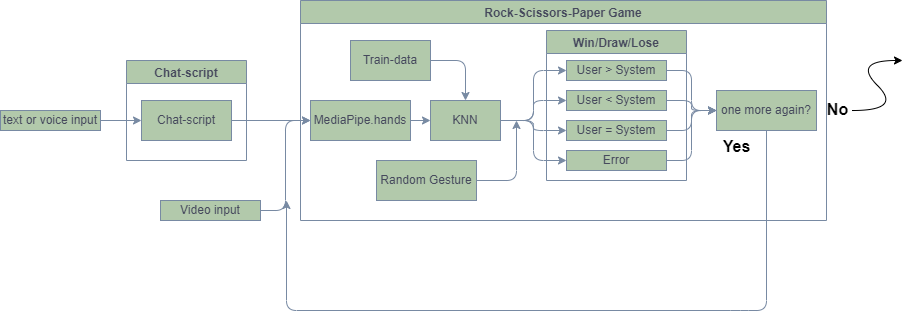

The diagram above was exported from draw.io. Its source (the exported page's mxGraphModel, read from the mxfile embedded in the PNG):
<mxGraphModel dx="1422" dy="865" grid="1" gridSize="10" guides="1" tooltips="1" connect="1" arrows="1" fold="1" page="1" pageScale="1" pageWidth="1169" pageHeight="827" math="0" shadow="0">
  <root>
    <mxCell id="0" />
    <mxCell id="1" parent="0" />
    <mxCell id="BacBeWVlU_dOk8POXJ0M-6" value="Chat-script" style="swimlane;rounded=0;sketch=0;fontColor=#46495D;strokeColor=#788AA3;fillColor=#B2C9AB;" parent="1" vertex="1">
      <mxGeometry x="140" y="260" width="120" height="100" as="geometry">
        <mxRectangle x="90" y="240" width="100" height="23" as="alternateBounds" />
      </mxGeometry>
    </mxCell>
    <mxCell id="BacBeWVlU_dOk8POXJ0M-8" value="Chat-script" style="rounded=0;whiteSpace=wrap;html=1;sketch=0;fontColor=#46495D;strokeColor=#788AA3;fillColor=#B2C9AB;" parent="BacBeWVlU_dOk8POXJ0M-6" vertex="1">
      <mxGeometry x="15" y="40" width="90" height="40" as="geometry" />
    </mxCell>
    <mxCell id="BacBeWVlU_dOk8POXJ0M-7" value="Rock-Scissors-Paper Game" style="swimlane;rounded=0;sketch=0;fontColor=#46495D;strokeColor=#788AA3;fillColor=#B2C9AB;" parent="1" vertex="1">
      <mxGeometry x="314" y="200" width="526" height="220" as="geometry" />
    </mxCell>
    <mxCell id="6UygzFzl_BxoQ5fJGexL-2" style="edgeStyle=orthogonalEdgeStyle;curved=0;rounded=1;sketch=0;orthogonalLoop=1;jettySize=auto;html=1;exitX=1;exitY=0.5;exitDx=0;exitDy=0;entryX=0;entryY=0.5;entryDx=0;entryDy=0;fontColor=#46495D;strokeColor=#788AA3;fillColor=#B2C9AB;" parent="BacBeWVlU_dOk8POXJ0M-7" source="BacBeWVlU_dOk8POXJ0M-13" target="6UygzFzl_BxoQ5fJGexL-1" edge="1">
      <mxGeometry relative="1" as="geometry" />
    </mxCell>
    <mxCell id="BacBeWVlU_dOk8POXJ0M-13" value="MediaPipe.hands" style="rounded=0;whiteSpace=wrap;html=1;sketch=0;fontColor=#46495D;strokeColor=#788AA3;fillColor=#B2C9AB;" parent="BacBeWVlU_dOk8POXJ0M-7" vertex="1">
      <mxGeometry x="10" y="100" width="100" height="40" as="geometry" />
    </mxCell>
    <mxCell id="6UygzFzl_BxoQ5fJGexL-1" value="KNN" style="rounded=0;whiteSpace=wrap;html=1;sketch=0;fontColor=#46495D;strokeColor=#788AA3;fillColor=#B2C9AB;" parent="BacBeWVlU_dOk8POXJ0M-7" vertex="1">
      <mxGeometry x="130" y="100" width="70" height="40" as="geometry" />
    </mxCell>
    <mxCell id="6UygzFzl_BxoQ5fJGexL-12" value="Win/Draw/Lose" style="swimlane;rounded=0;sketch=0;fontColor=#46495D;strokeColor=#788AA3;fillColor=#B2C9AB;" parent="BacBeWVlU_dOk8POXJ0M-7" vertex="1">
      <mxGeometry x="246" y="30" width="140" height="150" as="geometry" />
    </mxCell>
    <mxCell id="6UygzFzl_BxoQ5fJGexL-13" value="User &amp;gt; System" style="rounded=0;whiteSpace=wrap;html=1;sketch=0;fontColor=#46495D;strokeColor=#788AA3;fillColor=#B2C9AB;" parent="6UygzFzl_BxoQ5fJGexL-12" vertex="1">
      <mxGeometry x="20" y="30" width="100" height="20" as="geometry" />
    </mxCell>
    <mxCell id="6UygzFzl_BxoQ5fJGexL-14" value="User &amp;lt; System" style="rounded=0;whiteSpace=wrap;html=1;sketch=0;fontColor=#46495D;strokeColor=#788AA3;fillColor=#B2C9AB;" parent="6UygzFzl_BxoQ5fJGexL-12" vertex="1">
      <mxGeometry x="20" y="60" width="100" height="20" as="geometry" />
    </mxCell>
    <mxCell id="6UygzFzl_BxoQ5fJGexL-15" value="User = System" style="rounded=0;whiteSpace=wrap;html=1;sketch=0;fontColor=#46495D;strokeColor=#788AA3;fillColor=#B2C9AB;" parent="6UygzFzl_BxoQ5fJGexL-12" vertex="1">
      <mxGeometry x="20" y="90" width="100" height="20" as="geometry" />
    </mxCell>
    <mxCell id="6UygzFzl_BxoQ5fJGexL-16" value="Error" style="rounded=0;whiteSpace=wrap;html=1;sketch=0;fontColor=#46495D;strokeColor=#788AA3;fillColor=#B2C9AB;" parent="6UygzFzl_BxoQ5fJGexL-12" vertex="1">
      <mxGeometry x="20" y="120" width="100" height="20" as="geometry" />
    </mxCell>
    <mxCell id="6UygzFzl_BxoQ5fJGexL-19" style="edgeStyle=orthogonalEdgeStyle;rounded=1;sketch=0;orthogonalLoop=1;jettySize=auto;html=1;exitX=1;exitY=0.5;exitDx=0;exitDy=0;fontColor=#46495D;strokeColor=#788AA3;fillColor=#B2C9AB;entryX=0;entryY=0.5;entryDx=0;entryDy=0;" parent="BacBeWVlU_dOk8POXJ0M-7" source="6UygzFzl_BxoQ5fJGexL-1" target="6UygzFzl_BxoQ5fJGexL-13" edge="1">
      <mxGeometry relative="1" as="geometry">
        <mxPoint x="240" y="120.28571428571433" as="targetPoint" />
      </mxGeometry>
    </mxCell>
    <mxCell id="6UygzFzl_BxoQ5fJGexL-20" style="edgeStyle=orthogonalEdgeStyle;rounded=1;sketch=0;orthogonalLoop=1;jettySize=auto;html=1;exitX=1;exitY=0.5;exitDx=0;exitDy=0;entryX=0;entryY=0.5;entryDx=0;entryDy=0;fontColor=#46495D;strokeColor=#788AA3;fillColor=#B2C9AB;" parent="BacBeWVlU_dOk8POXJ0M-7" source="6UygzFzl_BxoQ5fJGexL-1" target="6UygzFzl_BxoQ5fJGexL-14" edge="1">
      <mxGeometry relative="1" as="geometry" />
    </mxCell>
    <mxCell id="6UygzFzl_BxoQ5fJGexL-21" style="edgeStyle=orthogonalEdgeStyle;rounded=1;sketch=0;orthogonalLoop=1;jettySize=auto;html=1;exitX=1;exitY=0.5;exitDx=0;exitDy=0;entryX=0;entryY=0.5;entryDx=0;entryDy=0;fontColor=#46495D;strokeColor=#788AA3;fillColor=#B2C9AB;" parent="BacBeWVlU_dOk8POXJ0M-7" source="6UygzFzl_BxoQ5fJGexL-1" target="6UygzFzl_BxoQ5fJGexL-15" edge="1">
      <mxGeometry relative="1" as="geometry" />
    </mxCell>
    <mxCell id="6UygzFzl_BxoQ5fJGexL-22" style="edgeStyle=orthogonalEdgeStyle;rounded=1;sketch=0;orthogonalLoop=1;jettySize=auto;html=1;exitX=1;exitY=0.5;exitDx=0;exitDy=0;entryX=0;entryY=0.5;entryDx=0;entryDy=0;fontColor=#46495D;strokeColor=#788AA3;fillColor=#B2C9AB;" parent="BacBeWVlU_dOk8POXJ0M-7" source="6UygzFzl_BxoQ5fJGexL-1" target="6UygzFzl_BxoQ5fJGexL-16" edge="1">
      <mxGeometry relative="1" as="geometry" />
    </mxCell>
    <mxCell id="6UygzFzl_BxoQ5fJGexL-23" value="one more again?" style="rounded=0;whiteSpace=wrap;html=1;sketch=0;fontColor=#46495D;strokeColor=#788AA3;fillColor=#B2C9AB;" parent="BacBeWVlU_dOk8POXJ0M-7" vertex="1">
      <mxGeometry x="416" y="90" width="100" height="40" as="geometry" />
    </mxCell>
    <mxCell id="6UygzFzl_BxoQ5fJGexL-26" style="edgeStyle=orthogonalEdgeStyle;rounded=1;sketch=0;orthogonalLoop=1;jettySize=auto;html=1;exitX=1;exitY=0.5;exitDx=0;exitDy=0;entryX=0;entryY=0.5;entryDx=0;entryDy=0;fontColor=#46495D;strokeColor=#788AA3;fillColor=#B2C9AB;" parent="BacBeWVlU_dOk8POXJ0M-7" source="6UygzFzl_BxoQ5fJGexL-13" target="6UygzFzl_BxoQ5fJGexL-23" edge="1">
      <mxGeometry relative="1" as="geometry" />
    </mxCell>
    <mxCell id="6UygzFzl_BxoQ5fJGexL-27" style="edgeStyle=orthogonalEdgeStyle;rounded=1;sketch=0;orthogonalLoop=1;jettySize=auto;html=1;exitX=1;exitY=0.5;exitDx=0;exitDy=0;entryX=0;entryY=0.5;entryDx=0;entryDy=0;fontColor=#46495D;strokeColor=#788AA3;fillColor=#B2C9AB;" parent="BacBeWVlU_dOk8POXJ0M-7" source="6UygzFzl_BxoQ5fJGexL-14" target="6UygzFzl_BxoQ5fJGexL-23" edge="1">
      <mxGeometry relative="1" as="geometry" />
    </mxCell>
    <mxCell id="6UygzFzl_BxoQ5fJGexL-28" style="edgeStyle=orthogonalEdgeStyle;rounded=1;sketch=0;orthogonalLoop=1;jettySize=auto;html=1;exitX=1;exitY=0.5;exitDx=0;exitDy=0;entryX=0;entryY=0.5;entryDx=0;entryDy=0;fontColor=#46495D;strokeColor=#788AA3;fillColor=#B2C9AB;" parent="BacBeWVlU_dOk8POXJ0M-7" source="6UygzFzl_BxoQ5fJGexL-15" target="6UygzFzl_BxoQ5fJGexL-23" edge="1">
      <mxGeometry relative="1" as="geometry" />
    </mxCell>
    <mxCell id="6UygzFzl_BxoQ5fJGexL-29" style="edgeStyle=orthogonalEdgeStyle;rounded=1;sketch=0;orthogonalLoop=1;jettySize=auto;html=1;exitX=1;exitY=0.5;exitDx=0;exitDy=0;entryX=0;entryY=0.5;entryDx=0;entryDy=0;fontColor=#46495D;strokeColor=#788AA3;fillColor=#B2C9AB;" parent="BacBeWVlU_dOk8POXJ0M-7" source="6UygzFzl_BxoQ5fJGexL-16" target="6UygzFzl_BxoQ5fJGexL-23" edge="1">
      <mxGeometry relative="1" as="geometry" />
    </mxCell>
    <mxCell id="6UygzFzl_BxoQ5fJGexL-35" style="edgeStyle=orthogonalEdgeStyle;rounded=1;sketch=0;orthogonalLoop=1;jettySize=auto;html=1;exitX=1;exitY=0.5;exitDx=0;exitDy=0;entryX=0.5;entryY=0;entryDx=0;entryDy=0;fontColor=#46495D;strokeColor=#788AA3;fillColor=#B2C9AB;" parent="BacBeWVlU_dOk8POXJ0M-7" source="6UygzFzl_BxoQ5fJGexL-34" target="6UygzFzl_BxoQ5fJGexL-1" edge="1">
      <mxGeometry relative="1" as="geometry" />
    </mxCell>
    <mxCell id="6UygzFzl_BxoQ5fJGexL-34" value="Train-data" style="rounded=0;whiteSpace=wrap;html=1;sketch=0;fontColor=#46495D;strokeColor=#788AA3;fillColor=#B2C9AB;" parent="BacBeWVlU_dOk8POXJ0M-7" vertex="1">
      <mxGeometry x="50" y="40" width="80" height="40" as="geometry" />
    </mxCell>
    <mxCell id="_iv9y3X8h6k_BMjAP3Ex-2" value="Random Gesture" style="rounded=0;whiteSpace=wrap;html=1;sketch=0;fontColor=#46495D;strokeColor=#788AA3;fillColor=#B2C9AB;" vertex="1" parent="BacBeWVlU_dOk8POXJ0M-7">
      <mxGeometry x="76" y="160" width="100" height="40" as="geometry" />
    </mxCell>
    <mxCell id="BacBeWVlU_dOk8POXJ0M-11" style="edgeStyle=orthogonalEdgeStyle;curved=0;rounded=1;sketch=0;orthogonalLoop=1;jettySize=auto;html=1;exitX=1;exitY=0.5;exitDx=0;exitDy=0;entryX=0;entryY=0.5;entryDx=0;entryDy=0;fontColor=#46495D;strokeColor=#788AA3;fillColor=#B2C9AB;" parent="1" source="BacBeWVlU_dOk8POXJ0M-10" target="BacBeWVlU_dOk8POXJ0M-8" edge="1">
      <mxGeometry relative="1" as="geometry" />
    </mxCell>
    <mxCell id="BacBeWVlU_dOk8POXJ0M-10" value="text or voice input" style="rounded=0;whiteSpace=wrap;html=1;sketch=0;fontColor=#46495D;strokeColor=#788AA3;fillColor=#B2C9AB;" parent="1" vertex="1">
      <mxGeometry x="14" y="310" width="100" height="20" as="geometry" />
    </mxCell>
    <mxCell id="6UygzFzl_BxoQ5fJGexL-4" style="edgeStyle=orthogonalEdgeStyle;rounded=1;sketch=0;orthogonalLoop=1;jettySize=auto;html=1;exitX=1;exitY=0.5;exitDx=0;exitDy=0;entryX=0;entryY=0.5;entryDx=0;entryDy=0;fontColor=#46495D;strokeColor=#788AA3;fillColor=#B2C9AB;" parent="1" source="BacBeWVlU_dOk8POXJ0M-12" target="BacBeWVlU_dOk8POXJ0M-13" edge="1">
      <mxGeometry relative="1" as="geometry" />
    </mxCell>
    <mxCell id="BacBeWVlU_dOk8POXJ0M-12" value="Video input" style="rounded=0;whiteSpace=wrap;html=1;sketch=0;fontColor=#46495D;strokeColor=#788AA3;fillColor=#B2C9AB;" parent="1" vertex="1">
      <mxGeometry x="174" y="400" width="100" height="20" as="geometry" />
    </mxCell>
    <mxCell id="6UygzFzl_BxoQ5fJGexL-3" style="edgeStyle=orthogonalEdgeStyle;rounded=1;sketch=0;orthogonalLoop=1;jettySize=auto;html=1;exitX=1;exitY=0.5;exitDx=0;exitDy=0;entryX=0;entryY=0.5;entryDx=0;entryDy=0;fontColor=#46495D;strokeColor=#788AA3;fillColor=#B2C9AB;" parent="1" source="BacBeWVlU_dOk8POXJ0M-8" target="BacBeWVlU_dOk8POXJ0M-13" edge="1">
      <mxGeometry relative="1" as="geometry" />
    </mxCell>
    <mxCell id="6UygzFzl_BxoQ5fJGexL-33" style="edgeStyle=orthogonalEdgeStyle;rounded=1;sketch=0;orthogonalLoop=1;jettySize=auto;html=1;exitX=1;exitY=0.5;exitDx=0;exitDy=0;fontColor=#46495D;strokeColor=#788AA3;fillColor=#B2C9AB;" parent="1" edge="1">
      <mxGeometry relative="1" as="geometry">
        <mxPoint x="294.1724137931035" y="509.8965517241379" as="targetPoint" />
        <mxPoint x="294" y="510" as="sourcePoint" />
      </mxGeometry>
    </mxCell>
    <mxCell id="6UygzFzl_BxoQ5fJGexL-32" style="edgeStyle=orthogonalEdgeStyle;rounded=1;sketch=0;orthogonalLoop=1;jettySize=auto;html=1;exitX=0.5;exitY=1;exitDx=0;exitDy=0;fontColor=#46495D;strokeColor=#788AA3;fillColor=#B2C9AB;" parent="1" source="6UygzFzl_BxoQ5fJGexL-23" edge="1">
      <mxGeometry relative="1" as="geometry">
        <mxPoint x="300" y="400" as="targetPoint" />
        <Array as="points">
          <mxPoint x="754" y="510" />
          <mxPoint x="300" y="510" />
          <mxPoint x="300" y="410" />
        </Array>
      </mxGeometry>
    </mxCell>
    <mxCell id="6wzT59lyVJdeekuMHEBw-21" value="No" style="edgeLabel;resizable=0;html=1;align=center;verticalAlign=middle;fontSize=16;rotation=0;fontStyle=1" parent="1" connectable="0" vertex="1">
      <mxGeometry x="670" y="310" as="geometry">
        <mxPoint x="180" y="-2" as="offset" />
      </mxGeometry>
    </mxCell>
    <mxCell id="6wzT59lyVJdeekuMHEBw-22" value="Yes" style="edgeLabel;resizable=0;html=1;align=center;verticalAlign=middle;fontSize=16;rotation=0;fontStyle=1" parent="1" connectable="0" vertex="1">
      <mxGeometry x="690" y="420" as="geometry">
        <mxPoint x="59" y="-75" as="offset" />
      </mxGeometry>
    </mxCell>
    <mxCell id="_iv9y3X8h6k_BMjAP3Ex-1" value="" style="curved=1;endArrow=classic;html=1;rounded=0;" edge="1" parent="1">
      <mxGeometry width="50" height="50" relative="1" as="geometry">
        <mxPoint x="866" y="310" as="sourcePoint" />
        <mxPoint x="916" y="260" as="targetPoint" />
        <Array as="points">
          <mxPoint x="916" y="310" />
          <mxPoint x="866" y="260" />
        </Array>
      </mxGeometry>
    </mxCell>
    <mxCell id="_iv9y3X8h6k_BMjAP3Ex-4" value="" style="edgeStyle=orthogonalEdgeStyle;rounded=1;orthogonalLoop=1;jettySize=auto;html=1;strokeColor=#788AA3;" edge="1" parent="1" source="_iv9y3X8h6k_BMjAP3Ex-2">
      <mxGeometry relative="1" as="geometry">
        <mxPoint x="530" y="320" as="targetPoint" />
      </mxGeometry>
    </mxCell>
  </root>
</mxGraphModel>